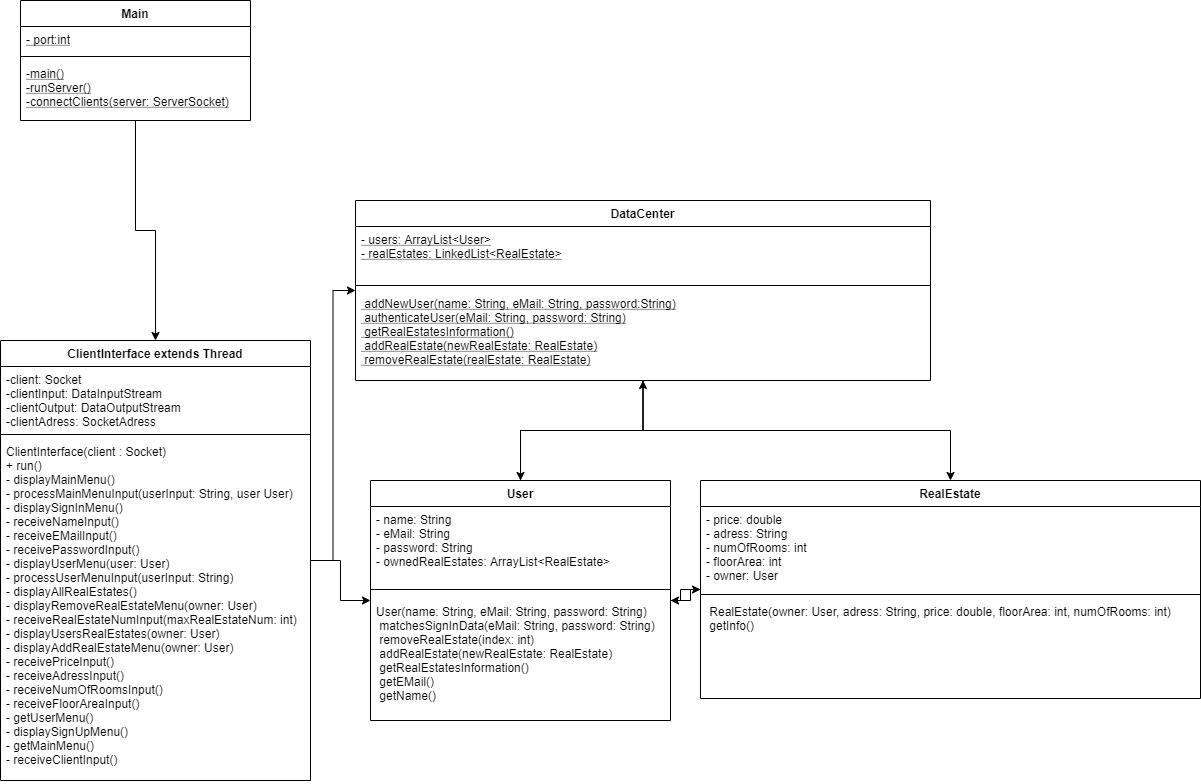

The diagram above was exported from draw.io. Its source (the exported page's mxGraphModel, read from the mxfile embedded in the PNG):
<mxGraphModel dx="1422" dy="822" grid="1" gridSize="10" guides="1" tooltips="1" connect="1" arrows="1" fold="1" page="1" pageScale="1" pageWidth="850" pageHeight="1100" math="0" shadow="0">
  <root>
    <mxCell id="0" />
    <mxCell id="1" parent="0" />
    <mxCell id="IXl5I5hSZ9VSD0nl5n4H-8" style="edgeStyle=orthogonalEdgeStyle;rounded=0;orthogonalLoop=1;jettySize=auto;html=1;" parent="1" source="hi_FXAqxv4JR-hP9kOLW-1" target="hi_FXAqxv4JR-hP9kOLW-5" edge="1">
      <mxGeometry relative="1" as="geometry" />
    </mxCell>
    <mxCell id="hi_FXAqxv4JR-hP9kOLW-1" value="Main" style="swimlane;fontStyle=1;align=center;verticalAlign=top;childLayout=stackLayout;horizontal=1;startSize=26;horizontalStack=0;resizeParent=1;resizeParentMax=0;resizeLast=0;collapsible=1;marginBottom=0;" parent="1" vertex="1">
      <mxGeometry x="90" y="220" width="230" height="120" as="geometry" />
    </mxCell>
    <mxCell id="hi_FXAqxv4JR-hP9kOLW-2" value="- port:int" style="text;strokeColor=none;fillColor=none;align=left;verticalAlign=top;spacingLeft=4;spacingRight=4;overflow=hidden;rotatable=0;points=[[0,0.5],[1,0.5]];portConstraint=eastwest;fontStyle=4" parent="hi_FXAqxv4JR-hP9kOLW-1" vertex="1">
      <mxGeometry y="26" width="230" height="26" as="geometry" />
    </mxCell>
    <mxCell id="hi_FXAqxv4JR-hP9kOLW-3" value="" style="line;strokeWidth=1;fillColor=none;align=left;verticalAlign=middle;spacingTop=-1;spacingLeft=3;spacingRight=3;rotatable=0;labelPosition=right;points=[];portConstraint=eastwest;" parent="hi_FXAqxv4JR-hP9kOLW-1" vertex="1">
      <mxGeometry y="52" width="230" height="8" as="geometry" />
    </mxCell>
    <mxCell id="hi_FXAqxv4JR-hP9kOLW-4" value="-main()&#10;-runServer()&#10;-connectClients(server: ServerSocket)&#10;" style="text;strokeColor=none;fillColor=none;align=left;verticalAlign=top;spacingLeft=4;spacingRight=4;overflow=hidden;rotatable=0;points=[[0,0.5],[1,0.5]];portConstraint=eastwest;fontStyle=4" parent="hi_FXAqxv4JR-hP9kOLW-1" vertex="1">
      <mxGeometry y="60" width="230" height="60" as="geometry" />
    </mxCell>
    <mxCell id="IXl5I5hSZ9VSD0nl5n4H-9" style="edgeStyle=orthogonalEdgeStyle;rounded=0;orthogonalLoop=1;jettySize=auto;html=1;verticalAlign=top;" parent="1" source="hi_FXAqxv4JR-hP9kOLW-5" target="hi_FXAqxv4JR-hP9kOLW-13" edge="1">
      <mxGeometry relative="1" as="geometry" />
    </mxCell>
    <mxCell id="IXl5I5hSZ9VSD0nl5n4H-10" style="edgeStyle=orthogonalEdgeStyle;rounded=0;orthogonalLoop=1;jettySize=auto;html=1;" parent="1" source="hi_FXAqxv4JR-hP9kOLW-5" target="hi_FXAqxv4JR-hP9kOLW-9" edge="1">
      <mxGeometry relative="1" as="geometry" />
    </mxCell>
    <mxCell id="hi_FXAqxv4JR-hP9kOLW-5" value="ClientInterface extends Thread" style="swimlane;fontStyle=1;align=center;verticalAlign=top;childLayout=stackLayout;horizontal=1;startSize=26;horizontalStack=0;resizeParent=1;resizeParentMax=0;resizeLast=0;collapsible=1;marginBottom=0;" parent="1" vertex="1">
      <mxGeometry x="70" y="560" width="310" height="440" as="geometry" />
    </mxCell>
    <mxCell id="hi_FXAqxv4JR-hP9kOLW-6" value="-client: Socket&#10;-clientInput: DataInputStream&#10;-clientOutput: DataOutputStream&#10;-clientAdress: SocketAdress&#10;" style="text;strokeColor=none;fillColor=none;align=left;verticalAlign=top;spacingLeft=4;spacingRight=4;overflow=hidden;rotatable=0;points=[[0,0.5],[1,0.5]];portConstraint=eastwest;" parent="hi_FXAqxv4JR-hP9kOLW-5" vertex="1">
      <mxGeometry y="26" width="310" height="64" as="geometry" />
    </mxCell>
    <mxCell id="hi_FXAqxv4JR-hP9kOLW-7" value="" style="line;strokeWidth=1;fillColor=none;align=left;verticalAlign=middle;spacingTop=-1;spacingLeft=3;spacingRight=3;rotatable=0;labelPosition=right;points=[];portConstraint=eastwest;" parent="hi_FXAqxv4JR-hP9kOLW-5" vertex="1">
      <mxGeometry y="90" width="310" height="8" as="geometry" />
    </mxCell>
    <mxCell id="hi_FXAqxv4JR-hP9kOLW-8" value="ClientInterface(client : Socket)&#10;+ run()&#10;- displayMainMenu()&#10;- processMainMenuInput(userInput: String, user User)&#10;- displaySignInMenu()&#10;- receiveNameInput()&#10;- receiveEMailInput()&#10;- receivePasswordInput()&#10;- displayUserMenu(user: User)&#10;- processUserMenuInput(userInput: String)&#10;- displayAllRealEstates()&#10;- displayRemoveRealEstateMenu(owner: User)&#10;- receiveRealEstateNumInput(maxRealEstateNum: int)&#10;- displayUsersRealEstates(owner: User)&#10;- displayAddRealEstateMenu(owner: User)&#10;- receivePriceInput()&#10;- receiveAdressInput()&#10;- receiveNumOfRoomsInput()&#10;- receiveFloorAreaInput()&#10;- getUserMenu()&#10;- displaySignUpMenu()&#10;- getMainMenu()&#10;- receiveClientInput()&#10;" style="text;strokeColor=none;fillColor=none;align=left;verticalAlign=top;spacingLeft=4;spacingRight=4;overflow=hidden;rotatable=0;points=[[0,0.5],[1,0.5]];portConstraint=eastwest;" parent="hi_FXAqxv4JR-hP9kOLW-5" vertex="1">
      <mxGeometry y="98" width="310" height="342" as="geometry" />
    </mxCell>
    <mxCell id="ul5ZDdfMionyKRLc5kxO-18" style="edgeStyle=orthogonalEdgeStyle;rounded=0;orthogonalLoop=1;jettySize=auto;html=1;" parent="1" source="hi_FXAqxv4JR-hP9kOLW-9" target="ul5ZDdfMionyKRLc5kxO-1" edge="1">
      <mxGeometry relative="1" as="geometry" />
    </mxCell>
    <mxCell id="ul5ZDdfMionyKRLc5kxO-19" style="edgeStyle=orthogonalEdgeStyle;rounded=0;orthogonalLoop=1;jettySize=auto;html=1;" parent="1" source="hi_FXAqxv4JR-hP9kOLW-9" target="hi_FXAqxv4JR-hP9kOLW-13" edge="1">
      <mxGeometry relative="1" as="geometry" />
    </mxCell>
    <mxCell id="hi_FXAqxv4JR-hP9kOLW-9" value="User" style="swimlane;fontStyle=1;align=center;verticalAlign=top;childLayout=stackLayout;horizontal=1;startSize=26;horizontalStack=0;resizeParent=1;resizeParentMax=0;resizeLast=0;collapsible=1;marginBottom=0;" parent="1" vertex="1">
      <mxGeometry x="440" y="700" width="300" height="240" as="geometry" />
    </mxCell>
    <mxCell id="hi_FXAqxv4JR-hP9kOLW-10" value="- name: String&#10;- eMail: String&#10;- password: String&#10;- ownedRealEstates: ArrayList&lt;RealEstate&gt;&#10;" style="text;strokeColor=none;fillColor=none;align=left;verticalAlign=top;spacingLeft=4;spacingRight=4;overflow=hidden;rotatable=0;points=[[0,0.5],[1,0.5]];portConstraint=eastwest;" parent="hi_FXAqxv4JR-hP9kOLW-9" vertex="1">
      <mxGeometry y="26" width="300" height="74" as="geometry" />
    </mxCell>
    <mxCell id="hi_FXAqxv4JR-hP9kOLW-11" value="" style="line;strokeWidth=1;fillColor=none;align=left;verticalAlign=middle;spacingTop=-1;spacingLeft=3;spacingRight=3;rotatable=0;labelPosition=right;points=[];portConstraint=eastwest;" parent="hi_FXAqxv4JR-hP9kOLW-9" vertex="1">
      <mxGeometry y="100" width="300" height="18" as="geometry" />
    </mxCell>
    <mxCell id="hi_FXAqxv4JR-hP9kOLW-12" value="User(name: String, eMail: String, password: String)&#10; matchesSignInData(eMail: String, password: String)&#10; removeRealEstate(index: int)&#10; addRealEstate(newRealEstate: RealEstate)&#10; getRealEstatesInformation()&#10; getEMail()&#10; getName()" style="text;strokeColor=none;fillColor=none;align=left;verticalAlign=top;spacingLeft=4;spacingRight=4;overflow=hidden;rotatable=0;points=[[0,0.5],[1,0.5]];portConstraint=eastwest;" parent="hi_FXAqxv4JR-hP9kOLW-9" vertex="1">
      <mxGeometry y="118" width="300" height="122" as="geometry" />
    </mxCell>
    <mxCell id="ul5ZDdfMionyKRLc5kxO-22" style="edgeStyle=orthogonalEdgeStyle;rounded=0;orthogonalLoop=1;jettySize=auto;html=1;" parent="1" source="hi_FXAqxv4JR-hP9kOLW-13" target="hi_FXAqxv4JR-hP9kOLW-9" edge="1">
      <mxGeometry relative="1" as="geometry" />
    </mxCell>
    <mxCell id="ul5ZDdfMionyKRLc5kxO-23" style="edgeStyle=orthogonalEdgeStyle;rounded=0;orthogonalLoop=1;jettySize=auto;html=1;" parent="1" source="hi_FXAqxv4JR-hP9kOLW-13" target="ul5ZDdfMionyKRLc5kxO-1" edge="1">
      <mxGeometry relative="1" as="geometry" />
    </mxCell>
    <mxCell id="hi_FXAqxv4JR-hP9kOLW-13" value="DataCenter" style="swimlane;fontStyle=1;align=center;verticalAlign=top;childLayout=stackLayout;horizontal=1;startSize=26;horizontalStack=0;resizeParent=1;resizeParentMax=0;resizeLast=0;collapsible=1;marginBottom=0;" parent="1" vertex="1">
      <mxGeometry x="425" y="420" width="575" height="180" as="geometry" />
    </mxCell>
    <mxCell id="hi_FXAqxv4JR-hP9kOLW-14" value="- users: ArrayList&lt;User&gt;&#10;- realEstates: LinkedList&lt;RealEstate&gt;" style="text;strokeColor=none;fillColor=none;align=left;verticalAlign=top;spacingLeft=4;spacingRight=4;overflow=hidden;rotatable=0;points=[[0,0.5],[1,0.5]];portConstraint=eastwest;fontStyle=4" parent="hi_FXAqxv4JR-hP9kOLW-13" vertex="1">
      <mxGeometry y="26" width="575" height="54" as="geometry" />
    </mxCell>
    <mxCell id="hi_FXAqxv4JR-hP9kOLW-15" value="" style="line;strokeWidth=1;fillColor=none;align=left;verticalAlign=middle;spacingTop=-1;spacingLeft=3;spacingRight=3;rotatable=0;labelPosition=right;points=[];portConstraint=eastwest;" parent="hi_FXAqxv4JR-hP9kOLW-13" vertex="1">
      <mxGeometry y="80" width="575" height="10" as="geometry" />
    </mxCell>
    <mxCell id="hi_FXAqxv4JR-hP9kOLW-16" value=" addNewUser(name: String, eMail: String, password:String)&#10; authenticateUser(eMail: String, password: String)&#10; getRealEstatesInformation()&#10; addRealEstate(newRealEstate: RealEstate)&#10; removeRealEstate(realEstate: RealEstate)" style="text;strokeColor=none;fillColor=none;align=left;verticalAlign=top;spacingLeft=4;spacingRight=4;overflow=hidden;rotatable=0;points=[[0,0.5],[1,0.5]];portConstraint=eastwest;fontStyle=4" parent="hi_FXAqxv4JR-hP9kOLW-13" vertex="1">
      <mxGeometry y="90" width="575" height="90" as="geometry" />
    </mxCell>
    <mxCell id="ul5ZDdfMionyKRLc5kxO-20" style="edgeStyle=orthogonalEdgeStyle;rounded=0;orthogonalLoop=1;jettySize=auto;html=1;" parent="1" source="ul5ZDdfMionyKRLc5kxO-1" target="hi_FXAqxv4JR-hP9kOLW-9" edge="1">
      <mxGeometry relative="1" as="geometry" />
    </mxCell>
    <mxCell id="ul5ZDdfMionyKRLc5kxO-1" value="RealEstate" style="swimlane;fontStyle=1;align=center;verticalAlign=top;childLayout=stackLayout;horizontal=1;startSize=26;horizontalStack=0;resizeParent=1;resizeParentMax=0;resizeLast=0;collapsible=1;marginBottom=0;" parent="1" vertex="1">
      <mxGeometry x="770" y="700" width="500" height="218" as="geometry" />
    </mxCell>
    <mxCell id="ul5ZDdfMionyKRLc5kxO-2" value="- price: double&#10;- adress: String&#10;- numOfRooms: int&#10;- floorArea: int&#10;- owner: User" style="text;strokeColor=none;fillColor=none;align=left;verticalAlign=top;spacingLeft=4;spacingRight=4;overflow=hidden;rotatable=0;points=[[0,0.5],[1,0.5]];portConstraint=eastwest;fontStyle=0" parent="ul5ZDdfMionyKRLc5kxO-1" vertex="1">
      <mxGeometry y="26" width="500" height="84" as="geometry" />
    </mxCell>
    <mxCell id="ul5ZDdfMionyKRLc5kxO-3" value="" style="line;strokeWidth=1;fillColor=none;align=left;verticalAlign=middle;spacingTop=-1;spacingLeft=3;spacingRight=3;rotatable=0;labelPosition=right;points=[];portConstraint=eastwest;" parent="ul5ZDdfMionyKRLc5kxO-1" vertex="1">
      <mxGeometry y="110" width="500" height="8" as="geometry" />
    </mxCell>
    <mxCell id="ul5ZDdfMionyKRLc5kxO-4" value=" RealEstate(owner: User, adress: String, price: double, floorArea: int, numOfRooms: int)&#10; getInfo()" style="text;strokeColor=none;fillColor=none;align=left;verticalAlign=top;spacingLeft=4;spacingRight=4;overflow=hidden;rotatable=0;points=[[0,0.5],[1,0.5]];portConstraint=eastwest;" parent="ul5ZDdfMionyKRLc5kxO-1" vertex="1">
      <mxGeometry y="118" width="500" height="100" as="geometry" />
    </mxCell>
  </root>
</mxGraphModel>